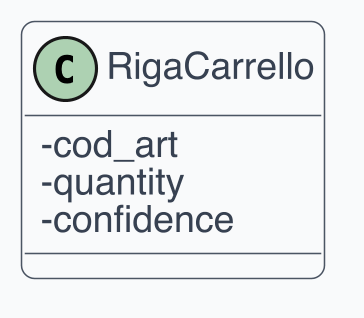

The diagram above was rendered by PlantUML. Its source (embedded in the PNG):
@startuml
skinparam dpi 300
skinparam shadowing false
skinparam backgroundColor White
skinparam defaultFontName Helvetica
skinparam defaultFontSize 12
skinparam ArrowColor #4B5563
skinparam ArrowThickness 1
skinparam roundcorner 8
skinparam class {
  BackgroundColor #F9FAFB
  BorderColor #4B5563
  FontColor #111827
  AttributeFontColor #374151
  StereotypeFontColor #6B7280
}
skinparam classAttributeIconSize 0

class "RigaCarrello" as C1 {
  - cod_art
  - quantity
  - confidence
}
@enduml